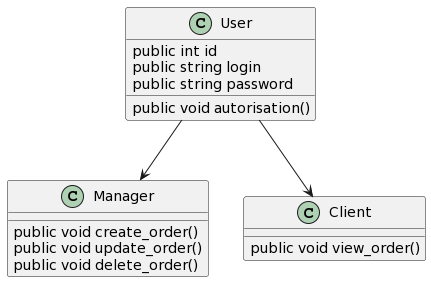

The diagram above was rendered by PlantUML. Its source (embedded in the PNG):
@startuml
class User{
public int id
public string login
public string password
public void autorisation()
}
class Manager{
public void create_order()
public void update_order()
public void delete_order()
}
class Client{
public void view_order()
}
User --> Client
User --> Manager
@enduml